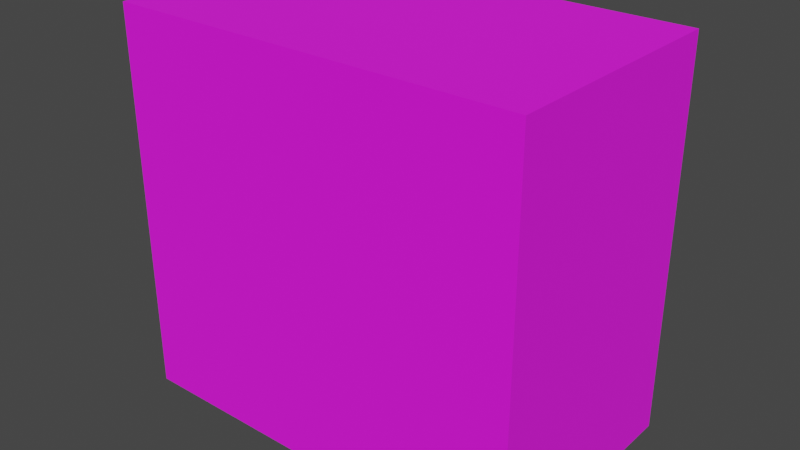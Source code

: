 # Source: box_11_SONN.blend  (saved by Blender 2.93.21; exported with 4.5.12 LTS)
import bpy
from mathutils import Matrix  # noqa: F401  (used for matrix-valued properties, if any)

bpy.ops.wm.read_factory_settings(use_empty=True)
scene = bpy.context.scene
scene.name = 'Scene'

# ---- collections
col_collection = bpy.data.collections.new('Collection'); scene.collection.children.link(col_collection)

# ---- images (referenced by path relative to the original .blend; pixels are not part of the script)
import os
ASSET_DIR = os.environ.get("B2B_ASSET_DIR", "")  # directory of the original .blend (textures are referenced by path, not embedded)
HERE = os.path.dirname(os.path.abspath(__file__))  # packed textures are extracted next to this script under _unpacked/

def load_image(name, relpath, width, height, colorspace="sRGB"):
    """Load a texture the original file referenced (path relative to the .blend, or extracted next to this script)."""
    p = next((c for c in (os.path.join(HERE, relpath), os.path.join(ASSET_DIR, relpath)) if relpath and os.path.exists(c)), "")
    if p:
        img = bpy.data.images.load(p, check_existing=True)
        img.name = name
    else:  # same state as the original file: an image datablock whose file is absent (Cycles renders it pink)
        img = bpy.data.images.new(name, width, height)
        img.source = "FILE"
        img.filepath = "//" + (relpath or name)
    img.colorspace_settings.name = colorspace
    return img
img_screenshot_from_2021_08_26_19_22_49_png = load_image('Screenshot from 2021-08-26 19-22-49.png', 'Screenshot from 2021-08-26 19-22-49.png', 1024, 1024, 'sRGB')

# ---- materials (node trees are filled in below, after node groups)
mat_material = bpy.data.materials.new('Material')
mat_material.alpha_threshold = 0.0
mat_material.use_transparent_shadow = False
mat_material.line_color = (0.0, 0.0, 0.0, 1.0)

# ---- material node trees
mat_material.use_nodes = True; mat_material.node_tree.nodes.clear()
_N = mat_material.node_tree.nodes; _L = mat_material.node_tree.links
n0 = _N.new('ShaderNodeOutputMaterial'); n0.name = 'Material Output'; n0.location = (300, 300)
n1 = _N.new('ShaderNodeBsdfPrincipled'); n1.name = 'Principled BSDF'; n1.location = (10, 300)
n1.distribution = 'GGX'
n1.subsurface_method = 'BURLEY'
n1.inputs[2].default_value = 0.9409
n1.inputs[3].default_value = 1.45
n1.inputs[27].default_value = (0.0, 0.0, 0.0, 1.0)
n1.inputs[28].default_value = 1.0
n2 = _N.new('ShaderNodeTexImage'); n2.name = 'Image Texture'; n2.location = (-331, 125)
n2.image = img_screenshot_from_2021_08_26_19_22_49_png
_L.new(n1.outputs[0], n0.inputs[0])
_L.new(n2.outputs[0], n1.inputs[0])
n0.is_active_output = True

# ---- world
world_world = bpy.data.worlds.new('World'); scene.world = world_world
world_world.use_nodes = True; world_world.node_tree.nodes.clear()
_N = world_world.node_tree.nodes; _L = world_world.node_tree.links
n0 = _N.new('ShaderNodeOutputWorld'); n0.name = 'World Output'; n0.location = (300, 300)
n1 = _N.new('ShaderNodeBackground'); n1.name = 'Background'; n1.location = (10, 300)
n1.inputs[0].default_value = (0.05088, 0.05088, 0.05088, 1.0)
_L.new(n1.outputs[0], n0.inputs[0])
n0.is_active_output = True
world_world.color = (0.05088, 0.05088, 0.05088)
world_world.use_sun_shadow = False
world_world.sun_shadow_jitter_overblur = 0.0

# ---- meshes
me_cube = bpy.data.meshes.new('Cube')
me_cube.from_pydata([(0.085, 0.05, 0.1588), (0.085, 0.05, -0.001248), (0.085, -0.05, 0.1588), (0.085, -0.05, -0.001248), (-0.085, 0.05, 0.1588), (-0.085, 0.05, -0.001248), (-0.085, -0.05, 0.1588), (-0.085, -0.05, -0.001248)], [], [(0, 4, 6, 2), (3, 2, 6, 7), (7, 6, 4, 5), (5, 1, 3, 7), (1, 0, 2, 3), (5, 4, 0, 1)])
_uv = me_cube.uv_layers.new(name='UVMap')
_uv.uv.foreach_set('vector', [0.5094, 0.9574, 0.2712, 0.9574, 0.2712, 0.6718, 0.5094, 0.6718, 0.5061, 0.3584, 0.5061, 0.663, 0.2633, 0.663, 0.2633, 0.3584, 0.2624, 0.3587, 0.2624, 0.657, 0.02597, 0.657, 0.02597, 0.3587, 0.265, 0.04681, 0.502, 0.04681, 0.502, 0.3481, 0.265, 0.3481, 0.6554, 0.3652, 0.6554, 0.664, 0.5115, 0.664, 0.5115, 0.3652, 0.9768, 0.3578, 0.9768, 0.6638, 0.6654, 0.6638, 0.6654, 0.3578])
me_cube.materials.append(mat_material)
me_cube.use_remesh_preserve_volume = False
me_cube.use_remesh_preserve_attributes = False
me_cube.use_mirror_vertex_groups = False
me_cube.update()

# ---- objects
ob_cube = bpy.data.objects.new('Cube', me_cube)

# ---- transforms, parenting, visibility, modifiers, constraints
ob_cube.location = (0.0, 0.0, 0.0)
ob_cube.lock_rotations_4d = False
ob_cube.empty_display_type = 'ARROWS'
ob_cube.lineart.crease_threshold = 0.0

# ---- collection membership
col_collection.objects.link(ob_cube)

# ---- scene / render settings (as saved in the file)
scene.frame_start = 1; scene.frame_end = 250; scene.frame_set(1)
scene.render.engine = 'BLENDER_EEVEE_NEXT'
scene.cycles.use_denoising = False
scene.cycles.samples = 128
scene.cycles.sampling_pattern = 'TABULATED_SOBOL'
scene.cycles.use_adaptive_sampling = False
scene.cycles.use_light_tree = False
scene.view_settings.view_transform = 'Filmic'
bpy.context.view_layer.update()

# ---- added for rendering (the .blend has no active camera and no usable light): camera, sun
cam_auto = bpy.data.cameras.new('AutoCamera')
cam_auto.lens = 50.0
cam_auto.sensor_width = 36.0
cam_auto.clip_end = 1000.0
ob_auto_camera = bpy.data.objects.new('AutoCamera', cam_auto)
scene.collection.objects.link(ob_auto_camera)
ob_auto_camera.location = (0.234978, -0.281974, 0.266734)
ob_auto_camera.rotation_euler = (1.09748, -7.21219e-08, 0.694738)
scene.camera = ob_auto_camera
light_auto_sun = bpy.data.lights.new('AutoSun', 'SUN')
light_auto_sun.energy = 3.0
light_auto_sun.angle = 0.0523599
ob_auto_sun = bpy.data.objects.new('AutoSun', light_auto_sun)
scene.collection.objects.link(ob_auto_sun)
ob_auto_sun.rotation_euler = (0.872665, 0.174533, 0.523599)
bpy.context.view_layer.update()
